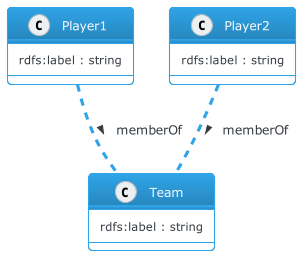

The diagram above was rendered by PlantUML. Its source (embedded in the PNG):
@startuml
!theme cerulean-outline

class Player1 {
  rdfs:label : string
}

class Player2 {
  rdfs:label : string
}

class Team {
  rdfs:label : string
}

Player1 .. Team : > memberOf
Player2 .. Team : > memberOf
@enduml